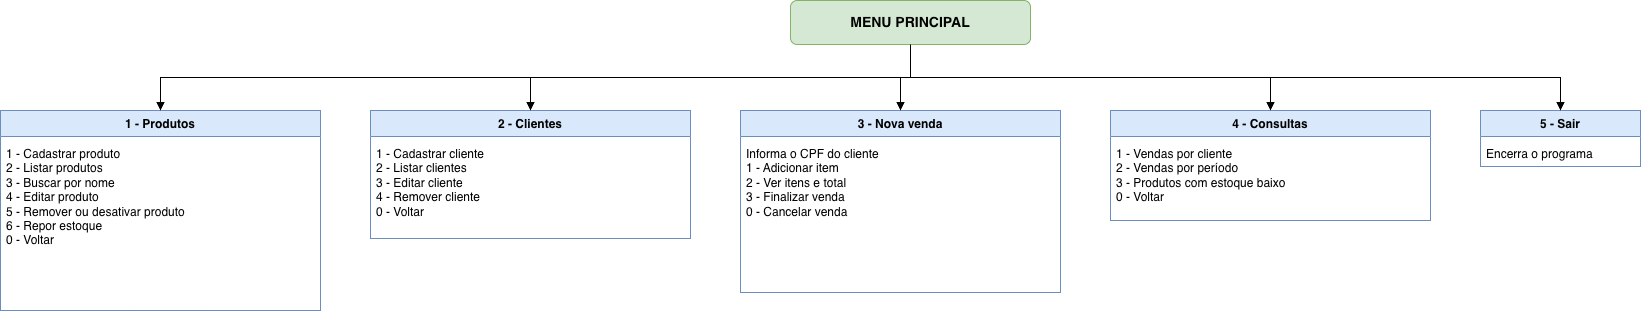

The diagram above was exported from draw.io. Its source (the exported page's mxGraphModel, read from the mxfile embedded in the PNG):
<mxGraphModel dx="1696" dy="1114" grid="1" gridSize="10" guides="1" tooltips="1" connect="1" arrows="1" fold="1" page="1" pageScale="1" pageWidth="850" pageHeight="1100" math="0" shadow="0">
  <root>
    <mxCell id="0" />
    <mxCell id="1" parent="0" />
    <mxCell id="2AKQ9M0TFYokuzO8vTTO-1" parent="1" style="rounded=1;whiteSpace=wrap;html=1;fillColor=#d5e8d4;strokeColor=#82b366;fontStyle=1;fontSize=14;" value="MENU PRINCIPAL" vertex="1">
      <mxGeometry height="44" width="240" x="1170" y="310" as="geometry" />
    </mxCell>
    <mxCell id="2AKQ9M0TFYokuzO8vTTO-2" parent="1" style="swimlane;fontStyle=1;align=center;verticalAlign=top;childLayout=stackLayout;horizontal=1;startSize=26;horizontalStack=0;resizeParent=1;resizeParentMax=0;resizeLast=0;collapsible=1;marginBottom=0;whiteSpace=wrap;html=1;fillColor=#dae8fc;strokeColor=#6c8ebf;swimlaneFillColor=#ffffff;" value="&lt;b&gt;1 - Produtos&lt;/b&gt;" vertex="1">
      <mxGeometry height="200" width="320" x="380" y="420" as="geometry" />
    </mxCell>
    <mxCell id="2AKQ9M0TFYokuzO8vTTO-3" parent="2AKQ9M0TFYokuzO8vTTO-2" style="text;strokeColor=none;fillColor=none;align=left;verticalAlign=top;spacingLeft=4;spacingRight=4;overflow=hidden;rotatable=0;points=[[0,0.5],[1,0.5]];portConstraint=eastwest;whiteSpace=wrap;html=1;spacingTop=4;" value="1 - Cadastrar produto&lt;br&gt;2 - Listar produtos&lt;br&gt;3 - Buscar por nome&lt;br&gt;4 - Editar produto&lt;br&gt;5 - Remover ou desativar produto&lt;br&gt;6 - Repor estoque&amp;nbsp;&lt;br&gt;0 - Voltar" vertex="1">
      <mxGeometry height="174" width="320" y="26" as="geometry" />
    </mxCell>
    <mxCell id="2AKQ9M0TFYokuzO8vTTO-4" edge="1" parent="1" source="2AKQ9M0TFYokuzO8vTTO-1" style="endArrow=block;endFill=1;html=1;rounded=0;edgeStyle=orthogonalEdgeStyle;exitX=0.5;exitY=1;entryX=0.5;entryY=0;" target="2AKQ9M0TFYokuzO8vTTO-2" value="">
      <mxGeometry relative="1" as="geometry" />
    </mxCell>
    <mxCell id="2AKQ9M0TFYokuzO8vTTO-5" parent="1" style="swimlane;fontStyle=1;align=center;verticalAlign=top;childLayout=stackLayout;horizontal=1;startSize=26;horizontalStack=0;resizeParent=1;resizeParentMax=0;resizeLast=0;collapsible=1;marginBottom=0;whiteSpace=wrap;html=1;fillColor=#dae8fc;strokeColor=#6c8ebf;swimlaneFillColor=#ffffff;" value="&lt;b&gt;2 - Clientes&lt;/b&gt;" vertex="1">
      <mxGeometry height="128" width="320" x="750" y="420" as="geometry" />
    </mxCell>
    <mxCell id="2AKQ9M0TFYokuzO8vTTO-6" parent="2AKQ9M0TFYokuzO8vTTO-5" style="text;strokeColor=none;fillColor=none;align=left;verticalAlign=top;spacingLeft=4;spacingRight=4;overflow=hidden;rotatable=0;points=[[0,0.5],[1,0.5]];portConstraint=eastwest;whiteSpace=wrap;html=1;spacingTop=4;" value="1 - Cadastrar cliente&lt;br&gt;2 - Listar clientes&lt;br&gt;3 - Editar cliente&lt;br&gt;4 - Remover cliente&lt;br&gt;0 - Voltar" vertex="1">
      <mxGeometry height="102" width="320" y="26" as="geometry" />
    </mxCell>
    <mxCell id="2AKQ9M0TFYokuzO8vTTO-7" edge="1" parent="1" source="2AKQ9M0TFYokuzO8vTTO-1" style="endArrow=block;endFill=1;html=1;rounded=0;edgeStyle=orthogonalEdgeStyle;exitX=0.5;exitY=1;entryX=0.5;entryY=0;" target="2AKQ9M0TFYokuzO8vTTO-5" value="">
      <mxGeometry relative="1" as="geometry" />
    </mxCell>
    <mxCell id="2AKQ9M0TFYokuzO8vTTO-8" parent="1" style="swimlane;fontStyle=1;align=center;verticalAlign=top;childLayout=stackLayout;horizontal=1;startSize=26;horizontalStack=0;resizeParent=1;resizeParentMax=0;resizeLast=0;collapsible=1;marginBottom=0;whiteSpace=wrap;html=1;fillColor=#dae8fc;strokeColor=#6c8ebf;swimlaneFillColor=#ffffff;" value="&lt;b&gt;3 - Nova venda&lt;/b&gt;" vertex="1">
      <mxGeometry height="182" width="320" x="1120" y="420" as="geometry" />
    </mxCell>
    <mxCell id="2AKQ9M0TFYokuzO8vTTO-9" parent="2AKQ9M0TFYokuzO8vTTO-8" style="text;strokeColor=none;fillColor=none;align=left;verticalAlign=top;spacingLeft=4;spacingRight=4;overflow=hidden;rotatable=0;points=[[0,0.5],[1,0.5]];portConstraint=eastwest;whiteSpace=wrap;html=1;spacingTop=4;" value="Informa o CPF do cliente&lt;br&gt;1 - Adicionar item&lt;br&gt;2 - Ver itens e total&lt;br&gt;3 - Finalizar venda&lt;br&gt;0 - Cancelar venda" vertex="1">
      <mxGeometry height="156" width="320" y="26" as="geometry" />
    </mxCell>
    <mxCell id="2AKQ9M0TFYokuzO8vTTO-10" edge="1" parent="1" source="2AKQ9M0TFYokuzO8vTTO-1" style="endArrow=block;endFill=1;html=1;rounded=0;edgeStyle=orthogonalEdgeStyle;exitX=0.5;exitY=1;entryX=0.5;entryY=0;" target="2AKQ9M0TFYokuzO8vTTO-8" value="">
      <mxGeometry relative="1" as="geometry" />
    </mxCell>
    <mxCell id="2AKQ9M0TFYokuzO8vTTO-11" parent="1" style="swimlane;fontStyle=1;align=center;verticalAlign=top;childLayout=stackLayout;horizontal=1;startSize=26;horizontalStack=0;resizeParent=1;resizeParentMax=0;resizeLast=0;collapsible=1;marginBottom=0;whiteSpace=wrap;html=1;fillColor=#dae8fc;strokeColor=#6c8ebf;swimlaneFillColor=#ffffff;" value="&lt;b&gt;4 - Consultas&lt;/b&gt;" vertex="1">
      <mxGeometry height="110" width="320" x="1490" y="420" as="geometry" />
    </mxCell>
    <mxCell id="2AKQ9M0TFYokuzO8vTTO-12" parent="2AKQ9M0TFYokuzO8vTTO-11" style="text;strokeColor=none;fillColor=none;align=left;verticalAlign=top;spacingLeft=4;spacingRight=4;overflow=hidden;rotatable=0;points=[[0,0.5],[1,0.5]];portConstraint=eastwest;whiteSpace=wrap;html=1;spacingTop=4;" value="1 - Vendas por cliente&lt;br&gt;2 - Vendas por período&lt;br&gt;3 - Produtos com estoque baixo&lt;br&gt;0 - Voltar" vertex="1">
      <mxGeometry height="84" width="320" y="26" as="geometry" />
    </mxCell>
    <mxCell id="2AKQ9M0TFYokuzO8vTTO-13" edge="1" parent="1" source="2AKQ9M0TFYokuzO8vTTO-1" style="endArrow=block;endFill=1;html=1;rounded=0;edgeStyle=orthogonalEdgeStyle;exitX=0.5;exitY=1;entryX=0.5;entryY=0;" target="2AKQ9M0TFYokuzO8vTTO-11" value="">
      <mxGeometry relative="1" as="geometry" />
    </mxCell>
    <mxCell id="2AKQ9M0TFYokuzO8vTTO-14" parent="1" style="swimlane;fontStyle=1;align=center;verticalAlign=top;childLayout=stackLayout;horizontal=1;startSize=26;horizontalStack=0;resizeParent=1;resizeParentMax=0;resizeLast=0;collapsible=1;marginBottom=0;whiteSpace=wrap;html=1;fillColor=#dae8fc;strokeColor=#6c8ebf;swimlaneFillColor=#ffffff;" value="&lt;b&gt;5 - Sair&lt;/b&gt;" vertex="1">
      <mxGeometry height="56" width="160" x="1860" y="420" as="geometry" />
    </mxCell>
    <mxCell id="2AKQ9M0TFYokuzO8vTTO-15" parent="2AKQ9M0TFYokuzO8vTTO-14" style="text;strokeColor=none;fillColor=none;align=left;verticalAlign=top;spacingLeft=4;spacingRight=4;overflow=hidden;rotatable=0;points=[[0,0.5],[1,0.5]];portConstraint=eastwest;whiteSpace=wrap;html=1;spacingTop=4;" value="Encerra o programa" vertex="1">
      <mxGeometry height="30" width="160" y="26" as="geometry" />
    </mxCell>
    <mxCell id="2AKQ9M0TFYokuzO8vTTO-16" edge="1" parent="1" source="2AKQ9M0TFYokuzO8vTTO-1" style="endArrow=block;endFill=1;html=1;rounded=0;edgeStyle=orthogonalEdgeStyle;exitX=0.5;exitY=1;entryX=0.5;entryY=0;" target="2AKQ9M0TFYokuzO8vTTO-14" value="">
      <mxGeometry relative="1" as="geometry" />
    </mxCell>
  </root>
</mxGraphModel>